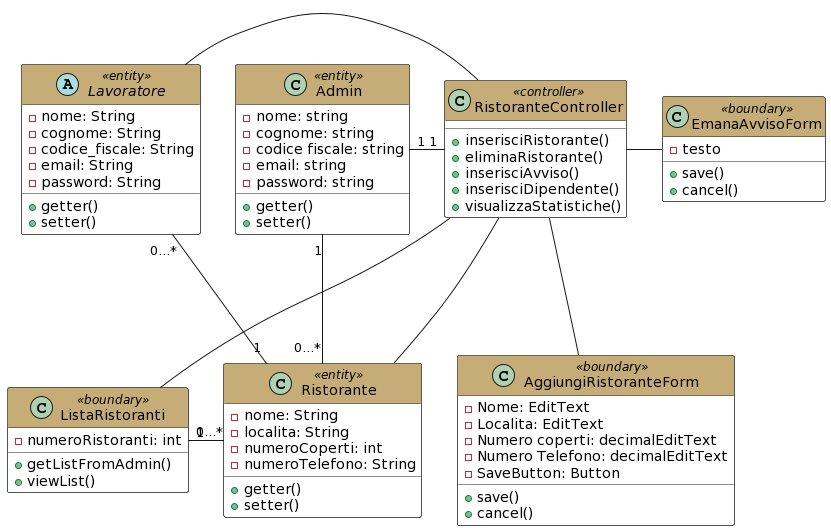

The diagram above was rendered by PlantUML. Its source (embedded in the PNG):
@startuml
skinparam class{
  BackgroundColor white
}
skinparam package{
  BackgroundColor white
}

class Ristorante << entity>> #header:C6AD77 {
 -nome: String
 -localita: String
 -numeroCoperti: int
 -numeroTelefono: String
 +getter()
 +setter()
}

abstract Lavoratore <<entity>>  #header:C6AD77  {
   -nome: String
   -cognome: String
   -codice_fiscale: String
   -email: String
   -password: String
   +getter()
   +setter()
} 
 
class Admin << entity >>#header:C6AD77 {
  -nome: string
   -cognome: string
   -codice fiscale: string
   -email: string
   -password: string
   +getter()
   +setter()
} 

class RistoranteController << controller >> #header:C6AD77{
 +inserisciRistorante()
 +eliminaRistorante()
 +inserisciAvviso()
 +inserisciDipendente()
 +visualizzaStatistiche()
 
}

class EmanaAvvisoForm <<boundary>> #header:C6AD77 {
 -testo
 +save()
 +cancel()
}

class AggiungiRistoranteForm << boundary >> #header:C6AD77{
 -Nome: EditText
 -Localita: EditText
 -Numero coperti: decimalEditText
 -Numero Telefono: decimalEditText
 -SaveButton: Button
 +save()
 +cancel()
} 


class ListaRistoranti << boundary >> #header:C6AD77{
 -numeroRistoranti: int
 +getListFromAdmin()
 +viewList()
} 

RistoranteController -right- Ristorante
RistoranteController -left- Lavoratore
Admin "1" -right- "1" RistoranteController
Admin "1" -- "0...*" Ristorante
RistoranteController --- ListaRistoranti 
ListaRistoranti "1" - "0...*" Ristorante
RistoranteController--- AggiungiRistoranteForm 
Ristorante "1" - "0...*" Lavoratore
RistoranteController -right- EmanaAvvisoForm
@enduml